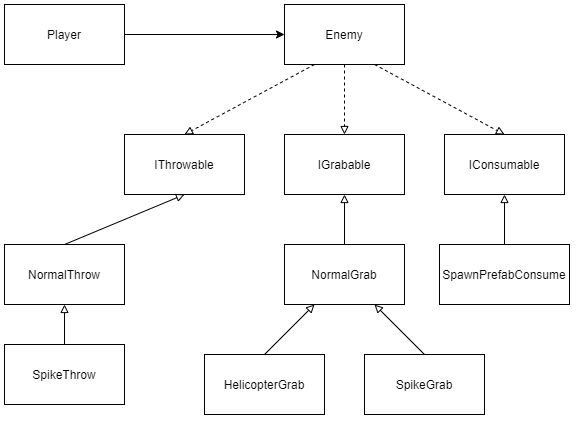

The diagram above was exported from draw.io. Its source (the exported page's mxGraphModel, read from the mxfile embedded in the PNG):
<mxGraphModel dx="1185" dy="662" grid="1" gridSize="10" guides="1" tooltips="1" connect="1" arrows="1" fold="1" page="1" pageScale="1" pageWidth="827" pageHeight="1169" math="0" shadow="0">
  <root>
    <mxCell id="WIyWlLk6GJQsqaUBKTNV-0" />
    <mxCell id="WIyWlLk6GJQsqaUBKTNV-1" parent="WIyWlLk6GJQsqaUBKTNV-0" />
    <mxCell id="bhIo_VjwBo2Ff_Jq8s8b-51" value="Enemy" style="rounded=0;whiteSpace=wrap;html=1;strokeWidth=1;fillColor=none;" vertex="1" parent="WIyWlLk6GJQsqaUBKTNV-1">
      <mxGeometry x="400" y="330" width="120" height="60" as="geometry" />
    </mxCell>
    <mxCell id="bhIo_VjwBo2Ff_Jq8s8b-52" value="IThrowable" style="rounded=0;whiteSpace=wrap;html=1;strokeWidth=1;fillColor=none;" vertex="1" parent="WIyWlLk6GJQsqaUBKTNV-1">
      <mxGeometry x="240" y="460" width="120" height="60" as="geometry" />
    </mxCell>
    <mxCell id="bhIo_VjwBo2Ff_Jq8s8b-53" value="IGrabable" style="rounded=0;whiteSpace=wrap;html=1;strokeWidth=1;fillColor=none;" vertex="1" parent="WIyWlLk6GJQsqaUBKTNV-1">
      <mxGeometry x="400" y="460" width="120" height="60" as="geometry" />
    </mxCell>
    <mxCell id="bhIo_VjwBo2Ff_Jq8s8b-54" value="IConsumable" style="rounded=0;whiteSpace=wrap;html=1;strokeWidth=1;fillColor=none;" vertex="1" parent="WIyWlLk6GJQsqaUBKTNV-1">
      <mxGeometry x="560" y="460" width="120" height="60" as="geometry" />
    </mxCell>
    <mxCell id="bhIo_VjwBo2Ff_Jq8s8b-55" value="" style="endArrow=block;html=1;dashed=1;strokeColor=#000000;strokeWidth=1;endFill=0;exitX=0.25;exitY=1;exitDx=0;exitDy=0;entryX=0.5;entryY=0;entryDx=0;entryDy=0;" edge="1" parent="WIyWlLk6GJQsqaUBKTNV-1" source="bhIo_VjwBo2Ff_Jq8s8b-51" target="bhIo_VjwBo2Ff_Jq8s8b-52">
      <mxGeometry width="50" height="50" relative="1" as="geometry">
        <mxPoint x="450" y="690" as="sourcePoint" />
        <mxPoint x="500" y="640" as="targetPoint" />
      </mxGeometry>
    </mxCell>
    <mxCell id="bhIo_VjwBo2Ff_Jq8s8b-56" value="" style="endArrow=block;html=1;dashed=1;strokeColor=#000000;strokeWidth=1;endFill=0;entryX=0.5;entryY=0;entryDx=0;entryDy=0;exitX=0.5;exitY=1;exitDx=0;exitDy=0;" edge="1" parent="WIyWlLk6GJQsqaUBKTNV-1" source="bhIo_VjwBo2Ff_Jq8s8b-51" target="bhIo_VjwBo2Ff_Jq8s8b-53">
      <mxGeometry width="50" height="50" relative="1" as="geometry">
        <mxPoint x="330" y="720" as="sourcePoint" />
        <mxPoint x="380" y="670" as="targetPoint" />
      </mxGeometry>
    </mxCell>
    <mxCell id="bhIo_VjwBo2Ff_Jq8s8b-57" value="" style="endArrow=block;html=1;dashed=1;strokeColor=#000000;strokeWidth=1;endFill=0;exitX=0.75;exitY=1;exitDx=0;exitDy=0;entryX=0.5;entryY=0;entryDx=0;entryDy=0;" edge="1" parent="WIyWlLk6GJQsqaUBKTNV-1" source="bhIo_VjwBo2Ff_Jq8s8b-51" target="bhIo_VjwBo2Ff_Jq8s8b-54">
      <mxGeometry width="50" height="50" relative="1" as="geometry">
        <mxPoint x="390" y="680" as="sourcePoint" />
        <mxPoint x="440" y="630" as="targetPoint" />
      </mxGeometry>
    </mxCell>
    <mxCell id="bhIo_VjwBo2Ff_Jq8s8b-58" value="NormalThrow" style="rounded=0;whiteSpace=wrap;html=1;strokeWidth=1;fillColor=none;" vertex="1" parent="WIyWlLk6GJQsqaUBKTNV-1">
      <mxGeometry x="120" y="570" width="120" height="60" as="geometry" />
    </mxCell>
    <mxCell id="bhIo_VjwBo2Ff_Jq8s8b-60" value="" style="endArrow=block;html=1;strokeColor=#000000;strokeWidth=1;exitX=0.5;exitY=0;exitDx=0;exitDy=0;entryX=0.5;entryY=1;entryDx=0;entryDy=0;endFill=0;" edge="1" parent="WIyWlLk6GJQsqaUBKTNV-1" source="bhIo_VjwBo2Ff_Jq8s8b-58" target="bhIo_VjwBo2Ff_Jq8s8b-52">
      <mxGeometry width="50" height="50" relative="1" as="geometry">
        <mxPoint x="190" y="800" as="sourcePoint" />
        <mxPoint x="300" y="520" as="targetPoint" />
      </mxGeometry>
    </mxCell>
    <mxCell id="bhIo_VjwBo2Ff_Jq8s8b-66" value="" style="edgeStyle=orthogonalEdgeStyle;rounded=0;orthogonalLoop=1;jettySize=auto;html=1;endArrow=block;endFill=0;strokeColor=#000000;strokeWidth=1;" edge="1" parent="WIyWlLk6GJQsqaUBKTNV-1" source="bhIo_VjwBo2Ff_Jq8s8b-61" target="bhIo_VjwBo2Ff_Jq8s8b-58">
      <mxGeometry relative="1" as="geometry" />
    </mxCell>
    <mxCell id="bhIo_VjwBo2Ff_Jq8s8b-61" value="SpikeThrow" style="rounded=0;whiteSpace=wrap;html=1;strokeWidth=1;fillColor=none;" vertex="1" parent="WIyWlLk6GJQsqaUBKTNV-1">
      <mxGeometry x="120" y="670" width="120" height="60" as="geometry" />
    </mxCell>
    <mxCell id="bhIo_VjwBo2Ff_Jq8s8b-64" value="" style="edgeStyle=orthogonalEdgeStyle;rounded=0;orthogonalLoop=1;jettySize=auto;html=1;endArrow=block;endFill=0;strokeColor=#000000;strokeWidth=1;" edge="1" parent="WIyWlLk6GJQsqaUBKTNV-1" source="bhIo_VjwBo2Ff_Jq8s8b-63" target="bhIo_VjwBo2Ff_Jq8s8b-53">
      <mxGeometry relative="1" as="geometry" />
    </mxCell>
    <mxCell id="bhIo_VjwBo2Ff_Jq8s8b-63" value="NormalGrab" style="rounded=0;whiteSpace=wrap;html=1;strokeWidth=1;fillColor=none;" vertex="1" parent="WIyWlLk6GJQsqaUBKTNV-1">
      <mxGeometry x="400" y="570" width="120" height="60" as="geometry" />
    </mxCell>
    <mxCell id="bhIo_VjwBo2Ff_Jq8s8b-67" value="HelicopterGrab" style="rounded=0;whiteSpace=wrap;html=1;strokeWidth=1;fillColor=none;" vertex="1" parent="WIyWlLk6GJQsqaUBKTNV-1">
      <mxGeometry x="320" y="680" width="120" height="60" as="geometry" />
    </mxCell>
    <mxCell id="bhIo_VjwBo2Ff_Jq8s8b-70" value="" style="endArrow=block;html=1;strokeColor=#000000;strokeWidth=1;endFill=0;entryX=0.25;entryY=1;entryDx=0;entryDy=0;exitX=0.5;exitY=0;exitDx=0;exitDy=0;" edge="1" parent="WIyWlLk6GJQsqaUBKTNV-1" source="bhIo_VjwBo2Ff_Jq8s8b-67" target="bhIo_VjwBo2Ff_Jq8s8b-63">
      <mxGeometry width="50" height="50" relative="1" as="geometry">
        <mxPoint x="350" y="830" as="sourcePoint" />
        <mxPoint x="400" y="780" as="targetPoint" />
      </mxGeometry>
    </mxCell>
    <mxCell id="bhIo_VjwBo2Ff_Jq8s8b-71" value="SpikeGrab" style="rounded=0;whiteSpace=wrap;html=1;strokeWidth=1;fillColor=none;" vertex="1" parent="WIyWlLk6GJQsqaUBKTNV-1">
      <mxGeometry x="480" y="680" width="120" height="60" as="geometry" />
    </mxCell>
    <mxCell id="bhIo_VjwBo2Ff_Jq8s8b-72" value="" style="endArrow=block;html=1;strokeColor=#000000;strokeWidth=1;endFill=0;entryX=0.75;entryY=1;entryDx=0;entryDy=0;exitX=0.5;exitY=0;exitDx=0;exitDy=0;" edge="1" parent="WIyWlLk6GJQsqaUBKTNV-1" source="bhIo_VjwBo2Ff_Jq8s8b-71" target="bhIo_VjwBo2Ff_Jq8s8b-63">
      <mxGeometry width="50" height="50" relative="1" as="geometry">
        <mxPoint x="390" y="690" as="sourcePoint" />
        <mxPoint x="470" y="640" as="targetPoint" />
      </mxGeometry>
    </mxCell>
    <mxCell id="bhIo_VjwBo2Ff_Jq8s8b-74" value="" style="edgeStyle=orthogonalEdgeStyle;rounded=0;orthogonalLoop=1;jettySize=auto;html=1;endArrow=block;endFill=0;strokeColor=#000000;strokeWidth=1;" edge="1" parent="WIyWlLk6GJQsqaUBKTNV-1" source="bhIo_VjwBo2Ff_Jq8s8b-73" target="bhIo_VjwBo2Ff_Jq8s8b-54">
      <mxGeometry relative="1" as="geometry" />
    </mxCell>
    <mxCell id="bhIo_VjwBo2Ff_Jq8s8b-73" value="SpawnPrefabConsume" style="rounded=0;whiteSpace=wrap;html=1;strokeWidth=1;fillColor=none;" vertex="1" parent="WIyWlLk6GJQsqaUBKTNV-1">
      <mxGeometry x="555" y="570" width="130" height="60" as="geometry" />
    </mxCell>
    <mxCell id="bhIo_VjwBo2Ff_Jq8s8b-75" value="Player" style="rounded=0;whiteSpace=wrap;html=1;strokeWidth=1;fillColor=none;" vertex="1" parent="WIyWlLk6GJQsqaUBKTNV-1">
      <mxGeometry x="120" y="330" width="120" height="60" as="geometry" />
    </mxCell>
    <mxCell id="bhIo_VjwBo2Ff_Jq8s8b-76" value="" style="endArrow=classic;html=1;strokeColor=#000000;strokeWidth=1;exitX=1;exitY=0.5;exitDx=0;exitDy=0;entryX=0;entryY=0.5;entryDx=0;entryDy=0;" edge="1" parent="WIyWlLk6GJQsqaUBKTNV-1" source="bhIo_VjwBo2Ff_Jq8s8b-75" target="bhIo_VjwBo2Ff_Jq8s8b-51">
      <mxGeometry width="50" height="50" relative="1" as="geometry">
        <mxPoint x="310" y="320" as="sourcePoint" />
        <mxPoint x="360" y="270" as="targetPoint" />
      </mxGeometry>
    </mxCell>
  </root>
</mxGraphModel>